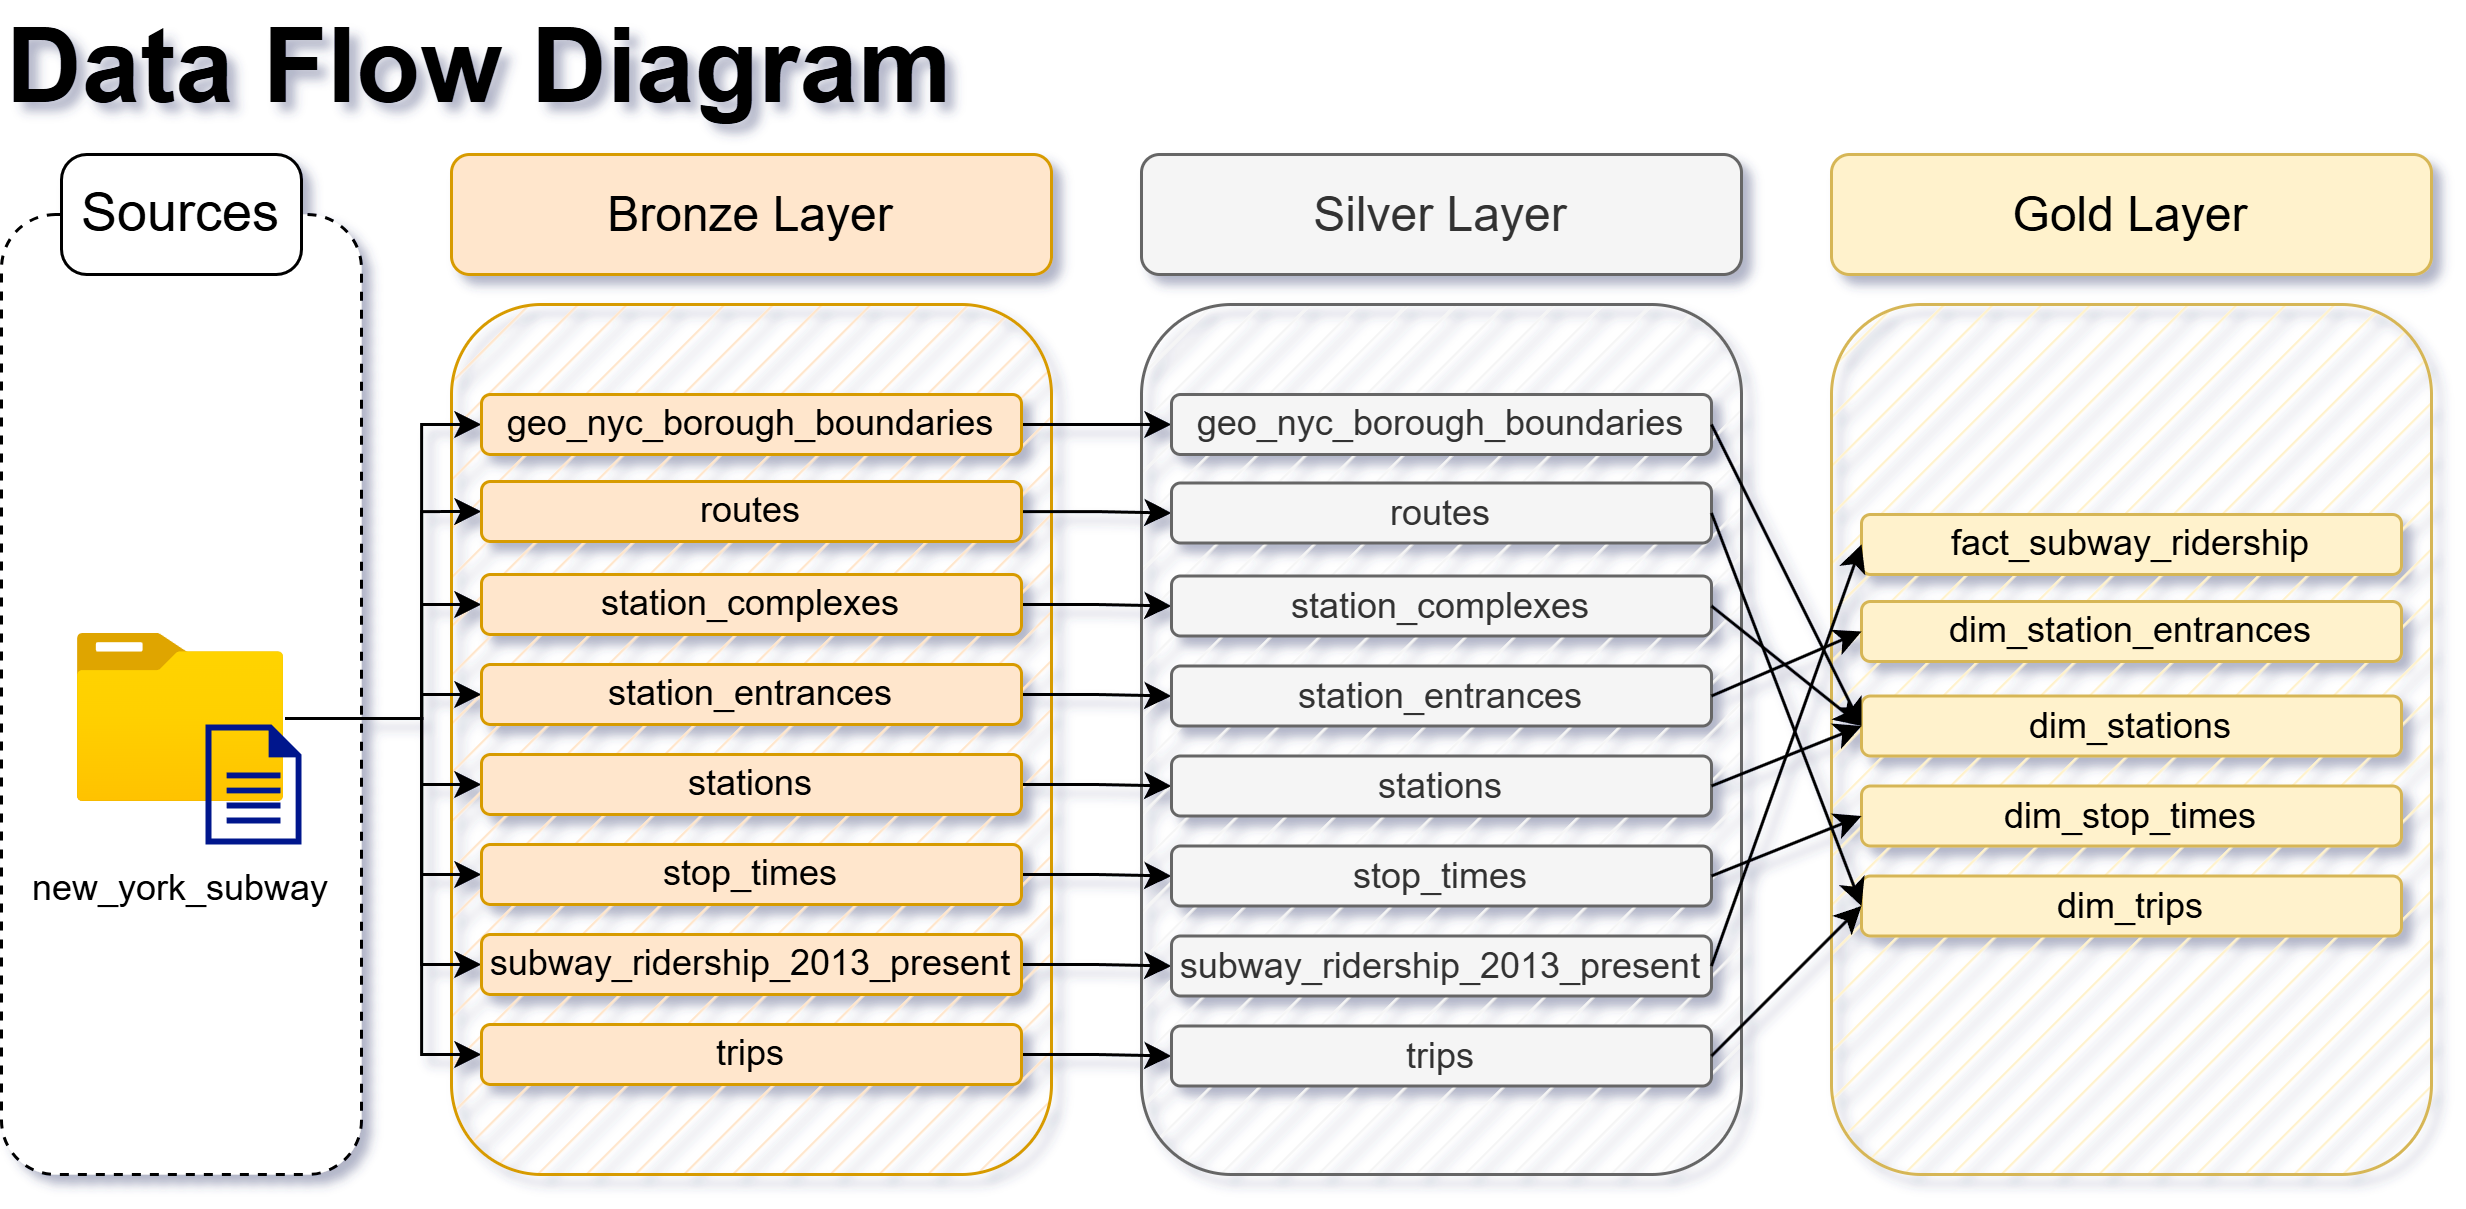

The diagram above was exported from draw.io. Its source (the exported page's mxGraphModel, read from the mxfile embedded in the PNG):
<mxGraphModel dx="983" dy="586" grid="0" gridSize="10" guides="1" tooltips="1" connect="1" arrows="1" fold="1" page="1" pageScale="1" pageWidth="1100" pageHeight="850" background="#ffffff" math="0" shadow="0">
  <root>
    <mxCell id="0" />
    <mxCell id="1" parent="0" />
    <mxCell id="9i7X6SulsSpO-piaIIqN-28" value="" style="rounded=1;whiteSpace=wrap;html=1;fillColor=#fff2cc;strokeColor=#d6b656;glass=0;shadow=0;fillStyle=hatch;" vertex="1" parent="1">
      <mxGeometry x="650" y="150" width="200" height="290" as="geometry" />
    </mxCell>
    <mxCell id="9i7X6SulsSpO-piaIIqN-10" value="" style="rounded=1;whiteSpace=wrap;html=1;fillColor=#f5f5f5;strokeColor=#666666;glass=0;shadow=0;fillStyle=hatch;fontColor=#333333;" vertex="1" parent="1">
      <mxGeometry x="420" y="150" width="200" height="290" as="geometry" />
    </mxCell>
    <mxCell id="1b8-fCzl-lpJGvLWdXlG-11" value="" style="rounded=1;whiteSpace=wrap;html=1;fillColor=#ffe6cc;strokeColor=#d79b00;glass=0;shadow=0;fillStyle=hatch;" parent="1" vertex="1">
      <mxGeometry x="190" y="150" width="200" height="290" as="geometry" />
    </mxCell>
    <mxCell id="1b8-fCzl-lpJGvLWdXlG-1" value="&lt;font style=&quot;font-size: 35px;&quot;&gt;&lt;b style=&quot;&quot;&gt;Data Flow Diagram&lt;/b&gt;&lt;/font&gt;" style="text;html=1;align=left;verticalAlign=middle;whiteSpace=wrap;rounded=0;" parent="1" vertex="1">
      <mxGeometry x="40" y="50" width="490" height="40" as="geometry" />
    </mxCell>
    <mxCell id="1b8-fCzl-lpJGvLWdXlG-2" value="" style="rounded=1;whiteSpace=wrap;html=1;dashed=1;" parent="1" vertex="1">
      <mxGeometry x="40" y="120" width="120" height="320" as="geometry" />
    </mxCell>
    <mxCell id="1b8-fCzl-lpJGvLWdXlG-3" value="&lt;font style=&quot;font-size: 18px;&quot;&gt;Sources&lt;/font&gt;" style="rounded=1;whiteSpace=wrap;html=1;arcSize=21;" parent="1" vertex="1">
      <mxGeometry x="60" y="100" width="80" height="40" as="geometry" />
    </mxCell>
    <mxCell id="9i7X6SulsSpO-piaIIqN-44" style="edgeStyle=orthogonalEdgeStyle;rounded=0;orthogonalLoop=1;jettySize=auto;html=1;entryX=0;entryY=0.5;entryDx=0;entryDy=0;" edge="1" parent="1" source="1b8-fCzl-lpJGvLWdXlG-4" target="9i7X6SulsSpO-piaIIqN-1">
      <mxGeometry relative="1" as="geometry">
        <Array as="points">
          <mxPoint x="180" y="288" />
          <mxPoint x="180" y="190" />
        </Array>
      </mxGeometry>
    </mxCell>
    <mxCell id="9i7X6SulsSpO-piaIIqN-45" style="edgeStyle=orthogonalEdgeStyle;rounded=0;orthogonalLoop=1;jettySize=auto;html=1;entryX=0;entryY=0.5;entryDx=0;entryDy=0;" edge="1" parent="1" source="1b8-fCzl-lpJGvLWdXlG-4" target="9i7X6SulsSpO-piaIIqN-2">
      <mxGeometry relative="1" as="geometry">
        <Array as="points">
          <mxPoint x="180" y="288" />
          <mxPoint x="180" y="219" />
        </Array>
      </mxGeometry>
    </mxCell>
    <mxCell id="9i7X6SulsSpO-piaIIqN-46" style="edgeStyle=orthogonalEdgeStyle;rounded=0;orthogonalLoop=1;jettySize=auto;html=1;entryX=0;entryY=0.5;entryDx=0;entryDy=0;" edge="1" parent="1" source="1b8-fCzl-lpJGvLWdXlG-4" target="9i7X6SulsSpO-piaIIqN-3">
      <mxGeometry relative="1" as="geometry">
        <Array as="points">
          <mxPoint x="180" y="288" />
          <mxPoint x="180" y="250" />
        </Array>
      </mxGeometry>
    </mxCell>
    <mxCell id="9i7X6SulsSpO-piaIIqN-47" style="edgeStyle=orthogonalEdgeStyle;rounded=0;orthogonalLoop=1;jettySize=auto;html=1;entryX=0;entryY=0.5;entryDx=0;entryDy=0;" edge="1" parent="1" source="1b8-fCzl-lpJGvLWdXlG-4" target="9i7X6SulsSpO-piaIIqN-4">
      <mxGeometry relative="1" as="geometry">
        <Array as="points">
          <mxPoint x="180" y="288" />
          <mxPoint x="180" y="280" />
        </Array>
      </mxGeometry>
    </mxCell>
    <mxCell id="9i7X6SulsSpO-piaIIqN-48" style="edgeStyle=orthogonalEdgeStyle;rounded=0;orthogonalLoop=1;jettySize=auto;html=1;entryX=0;entryY=0.5;entryDx=0;entryDy=0;" edge="1" parent="1" source="1b8-fCzl-lpJGvLWdXlG-4" target="9i7X6SulsSpO-piaIIqN-5">
      <mxGeometry relative="1" as="geometry">
        <Array as="points">
          <mxPoint x="180" y="288" />
          <mxPoint x="180" y="310" />
        </Array>
      </mxGeometry>
    </mxCell>
    <mxCell id="9i7X6SulsSpO-piaIIqN-50" style="edgeStyle=orthogonalEdgeStyle;rounded=0;orthogonalLoop=1;jettySize=auto;html=1;entryX=0;entryY=0.5;entryDx=0;entryDy=0;" edge="1" parent="1" source="1b8-fCzl-lpJGvLWdXlG-4" target="9i7X6SulsSpO-piaIIqN-6">
      <mxGeometry relative="1" as="geometry">
        <Array as="points">
          <mxPoint x="180" y="288" />
          <mxPoint x="180" y="340" />
        </Array>
      </mxGeometry>
    </mxCell>
    <mxCell id="9i7X6SulsSpO-piaIIqN-52" style="edgeStyle=orthogonalEdgeStyle;rounded=0;orthogonalLoop=1;jettySize=auto;html=1;entryX=0;entryY=0.5;entryDx=0;entryDy=0;" edge="1" parent="1" source="1b8-fCzl-lpJGvLWdXlG-4" target="9i7X6SulsSpO-piaIIqN-7">
      <mxGeometry relative="1" as="geometry">
        <Array as="points">
          <mxPoint x="180" y="288" />
          <mxPoint x="180" y="370" />
        </Array>
      </mxGeometry>
    </mxCell>
    <mxCell id="9i7X6SulsSpO-piaIIqN-53" style="edgeStyle=orthogonalEdgeStyle;rounded=0;orthogonalLoop=1;jettySize=auto;html=1;entryX=0;entryY=0.5;entryDx=0;entryDy=0;" edge="1" parent="1" source="1b8-fCzl-lpJGvLWdXlG-4" target="9i7X6SulsSpO-piaIIqN-8">
      <mxGeometry relative="1" as="geometry">
        <Array as="points">
          <mxPoint x="180" y="288" />
          <mxPoint x="180" y="400" />
        </Array>
      </mxGeometry>
    </mxCell>
    <mxCell id="1b8-fCzl-lpJGvLWdXlG-4" value="" style="image;aspect=fixed;html=1;points=[];align=center;fontSize=12;image=img/lib/azure2/general/Folder_Blank.svg;" parent="1" vertex="1">
      <mxGeometry x="65.5" y="260" width="69" height="56.00000000000001" as="geometry" />
    </mxCell>
    <mxCell id="1b8-fCzl-lpJGvLWdXlG-5" value="" style="sketch=0;aspect=fixed;pointerEvents=1;shadow=0;dashed=0;html=1;strokeColor=none;labelPosition=center;verticalLabelPosition=bottom;verticalAlign=top;align=center;fillColor=#00188D;shape=mxgraph.mscae.enterprise.document" parent="1" vertex="1">
      <mxGeometry x="108" y="290" width="32" height="40" as="geometry" />
    </mxCell>
    <mxCell id="1b8-fCzl-lpJGvLWdXlG-6" value="new_york_subway" style="text;html=1;align=center;verticalAlign=middle;whiteSpace=wrap;rounded=0;" parent="1" vertex="1">
      <mxGeometry x="40" y="330" width="120" height="30" as="geometry" />
    </mxCell>
    <mxCell id="1b8-fCzl-lpJGvLWdXlG-8" value="&lt;font style=&quot;font-size: 16px;&quot;&gt;Bronze Layer&lt;/font&gt;" style="rounded=1;whiteSpace=wrap;html=1;fillColor=#ffe6cc;strokeColor=#d79b00;" parent="1" vertex="1">
      <mxGeometry x="190" y="100" width="200" height="40" as="geometry" />
    </mxCell>
    <mxCell id="9i7X6SulsSpO-piaIIqN-35" style="edgeStyle=orthogonalEdgeStyle;rounded=0;orthogonalLoop=1;jettySize=auto;html=1;entryX=0;entryY=0.5;entryDx=0;entryDy=0;" edge="1" parent="1" source="9i7X6SulsSpO-piaIIqN-1" target="9i7X6SulsSpO-piaIIqN-11">
      <mxGeometry relative="1" as="geometry" />
    </mxCell>
    <mxCell id="9i7X6SulsSpO-piaIIqN-1" value="geo_nyc_borough_boundaries" style="rounded=1;whiteSpace=wrap;html=1;fillColor=#ffe6cc;strokeColor=#d79b00;" vertex="1" parent="1">
      <mxGeometry x="200" y="180" width="180" height="20" as="geometry" />
    </mxCell>
    <mxCell id="9i7X6SulsSpO-piaIIqN-36" style="edgeStyle=orthogonalEdgeStyle;rounded=0;orthogonalLoop=1;jettySize=auto;html=1;entryX=0;entryY=0.5;entryDx=0;entryDy=0;" edge="1" parent="1" source="9i7X6SulsSpO-piaIIqN-2" target="9i7X6SulsSpO-piaIIqN-20">
      <mxGeometry relative="1" as="geometry" />
    </mxCell>
    <mxCell id="9i7X6SulsSpO-piaIIqN-2" value="routes" style="rounded=1;whiteSpace=wrap;html=1;fillColor=#ffe6cc;strokeColor=#d79b00;" vertex="1" parent="1">
      <mxGeometry x="200" y="209" width="180" height="20" as="geometry" />
    </mxCell>
    <mxCell id="9i7X6SulsSpO-piaIIqN-37" style="edgeStyle=orthogonalEdgeStyle;rounded=0;orthogonalLoop=1;jettySize=auto;html=1;entryX=0;entryY=0.5;entryDx=0;entryDy=0;" edge="1" parent="1" source="9i7X6SulsSpO-piaIIqN-3" target="9i7X6SulsSpO-piaIIqN-21">
      <mxGeometry relative="1" as="geometry" />
    </mxCell>
    <mxCell id="9i7X6SulsSpO-piaIIqN-3" value="station_complexes" style="rounded=1;whiteSpace=wrap;html=1;fillColor=#ffe6cc;strokeColor=#d79b00;" vertex="1" parent="1">
      <mxGeometry x="200" y="240" width="180" height="20" as="geometry" />
    </mxCell>
    <mxCell id="9i7X6SulsSpO-piaIIqN-38" style="edgeStyle=orthogonalEdgeStyle;rounded=0;orthogonalLoop=1;jettySize=auto;html=1;entryX=0;entryY=0.5;entryDx=0;entryDy=0;" edge="1" parent="1" source="9i7X6SulsSpO-piaIIqN-4" target="9i7X6SulsSpO-piaIIqN-22">
      <mxGeometry relative="1" as="geometry" />
    </mxCell>
    <mxCell id="9i7X6SulsSpO-piaIIqN-4" value="station_entrances" style="rounded=1;whiteSpace=wrap;html=1;fillColor=#ffe6cc;strokeColor=#d79b00;" vertex="1" parent="1">
      <mxGeometry x="200" y="270" width="180" height="20" as="geometry" />
    </mxCell>
    <mxCell id="9i7X6SulsSpO-piaIIqN-40" style="edgeStyle=orthogonalEdgeStyle;rounded=0;orthogonalLoop=1;jettySize=auto;html=1;entryX=0;entryY=0.5;entryDx=0;entryDy=0;" edge="1" parent="1" source="9i7X6SulsSpO-piaIIqN-5" target="9i7X6SulsSpO-piaIIqN-23">
      <mxGeometry relative="1" as="geometry" />
    </mxCell>
    <mxCell id="9i7X6SulsSpO-piaIIqN-5" value="stations" style="rounded=1;whiteSpace=wrap;html=1;fillColor=#ffe6cc;strokeColor=#d79b00;" vertex="1" parent="1">
      <mxGeometry x="200" y="300" width="180" height="20" as="geometry" />
    </mxCell>
    <mxCell id="9i7X6SulsSpO-piaIIqN-41" style="edgeStyle=orthogonalEdgeStyle;rounded=0;orthogonalLoop=1;jettySize=auto;html=1;entryX=0;entryY=0.5;entryDx=0;entryDy=0;" edge="1" parent="1" source="9i7X6SulsSpO-piaIIqN-6" target="9i7X6SulsSpO-piaIIqN-24">
      <mxGeometry relative="1" as="geometry" />
    </mxCell>
    <mxCell id="9i7X6SulsSpO-piaIIqN-6" value="stop_times" style="rounded=1;whiteSpace=wrap;html=1;fillColor=#ffe6cc;strokeColor=#d79b00;" vertex="1" parent="1">
      <mxGeometry x="200" y="330" width="180" height="20" as="geometry" />
    </mxCell>
    <mxCell id="9i7X6SulsSpO-piaIIqN-42" style="edgeStyle=orthogonalEdgeStyle;rounded=0;orthogonalLoop=1;jettySize=auto;html=1;entryX=0;entryY=0.5;entryDx=0;entryDy=0;" edge="1" parent="1" source="9i7X6SulsSpO-piaIIqN-7" target="9i7X6SulsSpO-piaIIqN-25">
      <mxGeometry relative="1" as="geometry" />
    </mxCell>
    <mxCell id="9i7X6SulsSpO-piaIIqN-7" value="subway_ridership_2013_present" style="rounded=1;whiteSpace=wrap;html=1;fillColor=#ffe6cc;strokeColor=#d79b00;" vertex="1" parent="1">
      <mxGeometry x="200" y="360" width="180" height="20" as="geometry" />
    </mxCell>
    <mxCell id="9i7X6SulsSpO-piaIIqN-43" style="edgeStyle=orthogonalEdgeStyle;rounded=0;orthogonalLoop=1;jettySize=auto;html=1;entryX=0;entryY=0.5;entryDx=0;entryDy=0;" edge="1" parent="1" source="9i7X6SulsSpO-piaIIqN-8" target="9i7X6SulsSpO-piaIIqN-26">
      <mxGeometry relative="1" as="geometry" />
    </mxCell>
    <mxCell id="9i7X6SulsSpO-piaIIqN-8" value="trips" style="rounded=1;whiteSpace=wrap;html=1;fillColor=#ffe6cc;strokeColor=#d79b00;" vertex="1" parent="1">
      <mxGeometry x="200" y="390" width="180" height="20" as="geometry" />
    </mxCell>
    <mxCell id="9i7X6SulsSpO-piaIIqN-9" value="&lt;font style=&quot;font-size: 16px;&quot;&gt;Silver Layer&lt;/font&gt;" style="rounded=1;whiteSpace=wrap;html=1;fillColor=#f5f5f5;strokeColor=#666666;fontColor=#333333;" vertex="1" parent="1">
      <mxGeometry x="420" y="100" width="200" height="40" as="geometry" />
    </mxCell>
    <mxCell id="9i7X6SulsSpO-piaIIqN-11" value="geo_nyc_borough_boundaries" style="rounded=1;whiteSpace=wrap;html=1;fillColor=#f5f5f5;strokeColor=#666666;fontColor=#333333;" vertex="1" parent="1">
      <mxGeometry x="430" y="180" width="180" height="20" as="geometry" />
    </mxCell>
    <mxCell id="9i7X6SulsSpO-piaIIqN-20" value="routes" style="rounded=1;whiteSpace=wrap;html=1;fillColor=#f5f5f5;strokeColor=#666666;fontColor=#333333;" vertex="1" parent="1">
      <mxGeometry x="430" y="209.5" width="180" height="20" as="geometry" />
    </mxCell>
    <mxCell id="9i7X6SulsSpO-piaIIqN-21" value="station_complexes" style="rounded=1;whiteSpace=wrap;html=1;fillColor=#f5f5f5;strokeColor=#666666;fontColor=#333333;" vertex="1" parent="1">
      <mxGeometry x="430" y="240.5" width="180" height="20" as="geometry" />
    </mxCell>
    <mxCell id="9i7X6SulsSpO-piaIIqN-22" value="station_entrances" style="rounded=1;whiteSpace=wrap;html=1;fillColor=#f5f5f5;strokeColor=#666666;fontColor=#333333;" vertex="1" parent="1">
      <mxGeometry x="430" y="270.5" width="180" height="20" as="geometry" />
    </mxCell>
    <mxCell id="9i7X6SulsSpO-piaIIqN-23" value="stations" style="rounded=1;whiteSpace=wrap;html=1;fillColor=#f5f5f5;strokeColor=#666666;fontColor=#333333;" vertex="1" parent="1">
      <mxGeometry x="430" y="300.5" width="180" height="20" as="geometry" />
    </mxCell>
    <mxCell id="9i7X6SulsSpO-piaIIqN-24" value="stop_times" style="rounded=1;whiteSpace=wrap;html=1;fillColor=#f5f5f5;strokeColor=#666666;fontColor=#333333;" vertex="1" parent="1">
      <mxGeometry x="430" y="330.5" width="180" height="20" as="geometry" />
    </mxCell>
    <mxCell id="9i7X6SulsSpO-piaIIqN-25" value="subway_ridership_2013_present" style="rounded=1;whiteSpace=wrap;html=1;fillColor=#f5f5f5;strokeColor=#666666;fontColor=#333333;" vertex="1" parent="1">
      <mxGeometry x="430" y="360.5" width="180" height="20" as="geometry" />
    </mxCell>
    <mxCell id="9i7X6SulsSpO-piaIIqN-26" value="trips" style="rounded=1;whiteSpace=wrap;html=1;fillColor=#f5f5f5;strokeColor=#666666;fontColor=#333333;" vertex="1" parent="1">
      <mxGeometry x="430" y="390.5" width="180" height="20" as="geometry" />
    </mxCell>
    <mxCell id="9i7X6SulsSpO-piaIIqN-27" value="&lt;font style=&quot;font-size: 16px;&quot;&gt;Gold Layer&lt;/font&gt;" style="rounded=1;whiteSpace=wrap;html=1;fillColor=#fff2cc;strokeColor=#d6b656;" vertex="1" parent="1">
      <mxGeometry x="650" y="100" width="200" height="40" as="geometry" />
    </mxCell>
    <mxCell id="9i7X6SulsSpO-piaIIqN-29" value="dim_station_entrances" style="rounded=1;whiteSpace=wrap;html=1;fillColor=#fff2cc;strokeColor=#d6b656;" vertex="1" parent="1">
      <mxGeometry x="660" y="249" width="180" height="20" as="geometry" />
    </mxCell>
    <mxCell id="9i7X6SulsSpO-piaIIqN-31" value="dim_stations" style="rounded=1;whiteSpace=wrap;html=1;fillColor=#fff2cc;strokeColor=#d6b656;" vertex="1" parent="1">
      <mxGeometry x="660" y="280.5" width="180" height="20" as="geometry" />
    </mxCell>
    <mxCell id="9i7X6SulsSpO-piaIIqN-32" value="dim_stop_times" style="rounded=1;whiteSpace=wrap;html=1;fillColor=#fff2cc;strokeColor=#d6b656;" vertex="1" parent="1">
      <mxGeometry x="660" y="310.5" width="180" height="20" as="geometry" />
    </mxCell>
    <mxCell id="9i7X6SulsSpO-piaIIqN-33" value="dim_trips" style="rounded=1;whiteSpace=wrap;html=1;fillColor=#fff2cc;strokeColor=#d6b656;" vertex="1" parent="1">
      <mxGeometry x="660" y="340.5" width="180" height="20" as="geometry" />
    </mxCell>
    <mxCell id="9i7X6SulsSpO-piaIIqN-34" value="fact_subway_ridership" style="rounded=1;whiteSpace=wrap;html=1;fillColor=#fff2cc;strokeColor=#d6b656;" vertex="1" parent="1">
      <mxGeometry x="660" y="220" width="180" height="20" as="geometry" />
    </mxCell>
    <mxCell id="9i7X6SulsSpO-piaIIqN-56" value="" style="endArrow=classic;html=1;rounded=0;exitX=1;exitY=0.5;exitDx=0;exitDy=0;entryX=0;entryY=0.5;entryDx=0;entryDy=0;" edge="1" parent="1" source="9i7X6SulsSpO-piaIIqN-20" target="9i7X6SulsSpO-piaIIqN-33">
      <mxGeometry width="50" height="50" relative="1" as="geometry">
        <mxPoint x="610" y="270.5" as="sourcePoint" />
        <mxPoint x="660" y="220.5" as="targetPoint" />
      </mxGeometry>
    </mxCell>
    <mxCell id="9i7X6SulsSpO-piaIIqN-57" value="" style="endArrow=classic;html=1;rounded=0;exitX=1;exitY=0.5;exitDx=0;exitDy=0;entryX=0;entryY=0.5;entryDx=0;entryDy=0;" edge="1" parent="1" source="9i7X6SulsSpO-piaIIqN-11" target="9i7X6SulsSpO-piaIIqN-31">
      <mxGeometry width="50" height="50" relative="1" as="geometry">
        <mxPoint x="620" y="230" as="sourcePoint" />
        <mxPoint x="670" y="361" as="targetPoint" />
      </mxGeometry>
    </mxCell>
    <mxCell id="9i7X6SulsSpO-piaIIqN-58" value="" style="endArrow=classic;html=1;rounded=0;exitX=1;exitY=0.5;exitDx=0;exitDy=0;entryX=0;entryY=0.5;entryDx=0;entryDy=0;" edge="1" parent="1" source="9i7X6SulsSpO-piaIIqN-21" target="9i7X6SulsSpO-piaIIqN-31">
      <mxGeometry width="50" height="50" relative="1" as="geometry">
        <mxPoint x="630" y="240" as="sourcePoint" />
        <mxPoint x="680" y="371" as="targetPoint" />
      </mxGeometry>
    </mxCell>
    <mxCell id="9i7X6SulsSpO-piaIIqN-59" value="" style="endArrow=classic;html=1;rounded=0;exitX=1;exitY=0.5;exitDx=0;exitDy=0;entryX=0;entryY=0.5;entryDx=0;entryDy=0;" edge="1" parent="1" source="9i7X6SulsSpO-piaIIqN-22" target="9i7X6SulsSpO-piaIIqN-29">
      <mxGeometry width="50" height="50" relative="1" as="geometry">
        <mxPoint x="620" y="230" as="sourcePoint" />
        <mxPoint x="670" y="361" as="targetPoint" />
      </mxGeometry>
    </mxCell>
    <mxCell id="9i7X6SulsSpO-piaIIqN-60" value="" style="endArrow=classic;html=1;rounded=0;exitX=1;exitY=0.5;exitDx=0;exitDy=0;entryX=0;entryY=0.5;entryDx=0;entryDy=0;" edge="1" parent="1" source="9i7X6SulsSpO-piaIIqN-23" target="9i7X6SulsSpO-piaIIqN-31">
      <mxGeometry width="50" height="50" relative="1" as="geometry">
        <mxPoint x="630" y="240" as="sourcePoint" />
        <mxPoint x="680" y="371" as="targetPoint" />
      </mxGeometry>
    </mxCell>
    <mxCell id="9i7X6SulsSpO-piaIIqN-61" value="" style="endArrow=classic;html=1;rounded=0;exitX=1;exitY=0.5;exitDx=0;exitDy=0;entryX=0;entryY=0.5;entryDx=0;entryDy=0;" edge="1" parent="1" source="9i7X6SulsSpO-piaIIqN-24" target="9i7X6SulsSpO-piaIIqN-32">
      <mxGeometry width="50" height="50" relative="1" as="geometry">
        <mxPoint x="620" y="230" as="sourcePoint" />
        <mxPoint x="670" y="361" as="targetPoint" />
      </mxGeometry>
    </mxCell>
    <mxCell id="9i7X6SulsSpO-piaIIqN-62" value="" style="endArrow=classic;html=1;rounded=0;exitX=1;exitY=0.5;exitDx=0;exitDy=0;entryX=0;entryY=0.5;entryDx=0;entryDy=0;" edge="1" parent="1" source="9i7X6SulsSpO-piaIIqN-25" target="9i7X6SulsSpO-piaIIqN-34">
      <mxGeometry width="50" height="50" relative="1" as="geometry">
        <mxPoint x="630" y="240" as="sourcePoint" />
        <mxPoint x="680" y="371" as="targetPoint" />
      </mxGeometry>
    </mxCell>
    <mxCell id="9i7X6SulsSpO-piaIIqN-63" value="" style="endArrow=classic;html=1;rounded=0;exitX=1;exitY=0.5;exitDx=0;exitDy=0;entryX=0;entryY=0.5;entryDx=0;entryDy=0;" edge="1" parent="1" source="9i7X6SulsSpO-piaIIqN-26" target="9i7X6SulsSpO-piaIIqN-33">
      <mxGeometry width="50" height="50" relative="1" as="geometry">
        <mxPoint x="620" y="381" as="sourcePoint" />
        <mxPoint x="670" y="240" as="targetPoint" />
      </mxGeometry>
    </mxCell>
  </root>
</mxGraphModel>